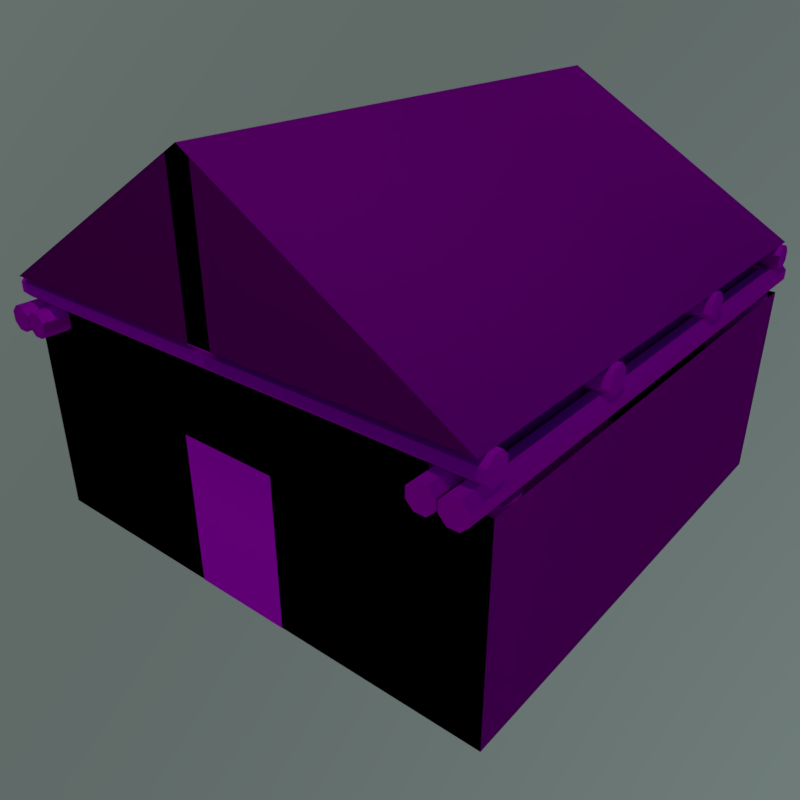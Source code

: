 # Source: house.blend  (saved by Blender 2.77.0; exported with 4.5.12 LTS)
import bpy
from mathutils import Matrix  # noqa: F401  (used for matrix-valued properties, if any)

bpy.ops.wm.read_factory_settings(use_empty=True)
scene = bpy.context.scene
scene.name = 'Scene'

# ---- collections
col_collection_1 = bpy.data.collections.new('Collection 1'); scene.collection.children.link(col_collection_1)

# ---- images (referenced by path relative to the original .blend; pixels are not part of the script)
import os
ASSET_DIR = os.environ.get("B2B_ASSET_DIR", "")  # directory of the original .blend (textures are referenced by path, not embedded)
HERE = os.path.dirname(os.path.abspath(__file__))  # packed textures are extracted next to this script under _unpacked/

def load_image(name, relpath, width, height, colorspace="sRGB"):
    """Load a texture the original file referenced (path relative to the .blend, or extracted next to this script)."""
    p = next((c for c in (os.path.join(HERE, relpath), os.path.join(ASSET_DIR, relpath)) if relpath and os.path.exists(c)), "")
    if p:
        img = bpy.data.images.load(p, check_existing=True)
        img.name = name
    else:  # same state as the original file: an image datablock whose file is absent (Cycles renders it pink)
        img = bpy.data.images.new(name, width, height)
        img.source = "FILE"
        img.filepath = "//" + (relpath or name)
    img.colorspace_settings.name = colorspace
    return img
img_texturescom_doorsmedieval0603_2_s_jpg = load_image('TexturesCom_DoorsMedieval0603_2_S.jpg', 'TexturesCom_DoorsMedieval0603_2_S.jpg', 1024, 1024, 'sRGB')
img_medieval016_jpg_001 = load_image('medieval016.jpg.001', 'medieval016.jpg', 1024, 1024, 'sRGB')
img_medieval016_jpgnr_png = load_image('medieval016.jpgNR.png', 'medieval016.jpgNR.png', 1024, 1024, 'Non-Color')
img_texturescom_rooftileswood0028_1_s_jpghgt_png_001 = load_image('texturescom_rooftileswood0028_1_s.jpgHGT.png.001', 'texturescom_rooftileswood0028_1_s.jpgHGT.png', 1024, 1024, 'sRGB')
img_wand_jpg = load_image('wand.jpg', '', 1024, 1024, 'sRGB')
img_texturescom_rooftileswood0028_1_s_jpg = load_image('TexturesCom_RooftilesWood0028_1_S.jpg', 'TexturesCom_RooftilesWood0028_1_S.jpg', 1024, 1024, 'sRGB')
img_texturescom_rooftileswood0028_1_s_jpgnr_png = load_image('texturescom_rooftileswood0028_1_s.jpgNR.png', 'texturescom_rooftileswood0028_1_s.jpgNR.png', 1024, 1024, 'Non-Color')
img_texturescom_rooftileswood0028_1_s_jpghgt_png = load_image('texturescom_rooftileswood0028_1_s.jpgHGT.png', 'texturescom_rooftileswood0028_1_s.jpgHGT.png', 1024, 1024, 'sRGB')
img_dach_jpg = load_image('dach.jpg', '', 1024, 1024, 'sRGB')
img_texturescom_woodplanksfloors0025_2_s_jpg = load_image('TexturesCom_WoodPlanksFloors0025_2_S.jpg', 'TexturesCom_WoodPlanksFloors0025_2_S.jpg', 1024, 1024, 'sRGB')
img_texturescom_woodplanksfloors0025_2_s_jpgnr_png = load_image('texturescom_woodplanksfloors0025_2_s.jpgNR.png', 'texturescom_woodplanksfloors0025_2_s.jpgNR.png', 1024, 1024, 'Non-Color')
img_texturescom_woodplanksfloors0025_2_s_jpghgt_png = load_image('texturescom_woodplanksfloors0025_2_s.jpgHGT.png', 'texturescom_woodplanksfloors0025_2_s.jpgHGT.png', 1024, 1024, 'sRGB')
img_dachstuhl = load_image('dachstuhl', '', 1024, 1024, 'sRGB')
img_ground_building_jpg = load_image('ground_building.jpg', 'ground_building.jpg', 1024, 1024, 'sRGB')

# ---- materials (node trees are filled in below, after node groups)
mat_material_004 = bpy.data.materials.new('Material.004')
mat_material_004.alpha_threshold = 0.0
mat_material_004.roughness = 0.5
mat_material_002 = bpy.data.materials.new('Material.002')
mat_material_002.alpha_threshold = 0.0
mat_material_002.roughness = 0.5
mat_material_001 = bpy.data.materials.new('Material.001')
mat_material_001.alpha_threshold = 0.0
mat_material_001.roughness = 0.5
mat_material = bpy.data.materials.new('Material')
mat_material.alpha_threshold = 0.0
mat_material.roughness = 0.5
mat_material_003 = bpy.data.materials.new('Material.003')
mat_material_003.alpha_threshold = 0.0
mat_material_003.roughness = 0.5
mat_material_005 = bpy.data.materials.new('Material.005')
mat_material_005.alpha_threshold = 0.0
mat_material_005.roughness = 0.5

# ---- material node trees
mat_material_004.use_nodes = True; mat_material_004.node_tree.nodes.clear()
_N = mat_material_004.node_tree.nodes; _L = mat_material_004.node_tree.links
n0 = _N.new('ShaderNodeOutputMaterial'); n0.name = 'Material Output'; n0.location = (300, 300)
n1 = _N.new('ShaderNodeBsdfDiffuse'); n1.name = 'Diffuse BSDF'; n1.location = (10, 300)
n2 = _N.new('ShaderNodeTexImage'); n2.name = 'Image Texture'; n2.location = (-180, 300)
n2.width = 140
n2.image = img_texturescom_doorsmedieval0603_2_s_jpg
_L.new(n1.outputs[0], n0.inputs[0])
_L.new(n2.outputs[0], n1.inputs[0])
n0.is_active_output = True
mat_material_002.use_nodes = True; mat_material_002.node_tree.nodes.clear()
_N = mat_material_002.node_tree.nodes; _L = mat_material_002.node_tree.links
n0 = _N.new('ShaderNodeBsdfDiffuse'); n0.name = 'Diffuse BSDF'; n0.location = (117, 484)
n0.inputs[1].default_value = 0.675
n1 = _N.new('ShaderNodeTexImage'); n1.name = 'Image Texture'; n1.location = (-191, 500)
n1.width = 140
n1.image = img_medieval016_jpg_001
n2 = _N.new('ShaderNodeNormalMap'); n2.name = 'Normal Map'; n2.location = (-96, 235)
n2.uv_map = 'UVMap'
n3 = _N.new('ShaderNodeTexImage'); n3.name = 'Image Texture.002'; n3.location = (-320, 175)
n3.width = 140
n3.image = img_medieval016_jpgnr_png
n4 = _N.new('ShaderNodeOutputMaterial'); n4.name = 'Material Output'; n4.location = (451, 339)
n5 = _N.new('ShaderNodeTexImage'); n5.name = 'Image Texture.003'; n5.location = (172, 201)
n5.width = 140
n5.image = img_texturescom_rooftileswood0028_1_s_jpghgt_png_001
n6 = _N.new('ShaderNodeTexCoord'); n6.name = 'Texture Coordinate'; n6.location = (-811, 283)
n7 = _N.new('ShaderNodeMapping'); n7.name = 'Mapping'; n7.location = (-607, 306)
n7.hide = True
n7.inputs[3].default_value = (4.0, 4.0, 4.0)
n8 = _N.new('ShaderNodeTexImage'); n8.name = 'Image Texture.001'; n8.location = (-1024, 168)
n8.width = 140
n8.image = img_wand_jpg
n9 = _N.new('ShaderNodeDisplacement'); n9.name = 'Displacement'; n9.location = (0, 0)
n9.inputs[1].default_value = 0.0
n9.inputs[2].default_value = 0.1
_L.new(n0.outputs[0], n4.inputs[0])
_L.new(n1.outputs[0], n0.inputs[0])
_L.new(n3.outputs[0], n2.inputs[1])
_L.new(n2.outputs[0], n0.inputs[2])
_L.new(n6.outputs[2], n7.inputs[0])
_L.new(n7.outputs[0], n1.inputs[0])
_L.new(n7.outputs[0], n5.inputs[0])
_L.new(n7.outputs[0], n3.inputs[0])
_L.new(n5.outputs[0], n9.inputs[0])
_L.new(n9.outputs[0], n4.inputs[2])
n4.is_active_output = True
mat_material_001.use_nodes = True; mat_material_001.node_tree.nodes.clear()
_N = mat_material_001.node_tree.nodes; _L = mat_material_001.node_tree.links
n0 = _N.new('ShaderNodeBsdfDiffuse'); n0.name = 'Diffuse BSDF'; n0.location = (102, 459)
n0.inputs[1].default_value = 0.75
n1 = _N.new('ShaderNodeTexImage'); n1.name = 'Image Texture'; n1.location = (-195, 547)
n1.width = 140
n1.image = img_texturescom_rooftileswood0028_1_s_jpg
n2 = _N.new('ShaderNodeTexCoord'); n2.name = 'Texture Coordinate'; n2.location = (-625, 602)
n3 = _N.new('ShaderNodeMixShader'); n3.name = 'Mix Shader'; n3.location = (332, 392)
n4 = _N.new('ShaderNodeOutputMaterial'); n4.name = 'Material Output'; n4.location = (552, 361)
n5 = _N.new('ShaderNodeNormalMap'); n5.name = 'Normal Map'; n5.location = (-137, 206)
n5.uv_map = 'UVMap'
n6 = _N.new('ShaderNodeTexImage'); n6.name = 'Image Texture.002'; n6.location = (-321, 81)
n6.width = 140
n6.image = img_texturescom_rooftileswood0028_1_s_jpgnr_png
n7 = _N.new('ShaderNodeTexImage'); n7.name = 'Image Texture.003'; n7.location = (107, 93)
n7.width = 140
n7.image = img_texturescom_rooftileswood0028_1_s_jpghgt_png
n8 = _N.new('ShaderNodeTexImage'); n8.name = 'Image Texture.001'; n8.location = (-846, 272)
n8.width = 140
n8.image = img_dach_jpg
n9 = _N.new('ShaderNodeDisplacement'); n9.name = 'Displacement'; n9.location = (0, 0)
n9.inputs[1].default_value = 0.0
n9.inputs[2].default_value = 0.1
_L.new(n0.outputs[0], n3.inputs[1])
_L.new(n1.outputs[0], n0.inputs[0])
_L.new(n2.outputs[2], n1.inputs[0])
_L.new(n3.outputs[0], n4.inputs[0])
_L.new(n6.outputs[0], n5.inputs[1])
_L.new(n5.outputs[0], n0.inputs[2])
_L.new(n7.outputs[0], n9.inputs[0])
_L.new(n9.outputs[0], n4.inputs[2])
n4.is_active_output = True
mat_material.use_nodes = True; mat_material.node_tree.nodes.clear()
_N = mat_material.node_tree.nodes; _L = mat_material.node_tree.links
n0 = _N.new('ShaderNodeOutputMaterial'); n0.name = 'Material Output'; n0.location = (300, 300)
n1 = _N.new('ShaderNodeBsdfDiffuse'); n1.name = 'Diffuse BSDF'; n1.location = (10, 300)
n2 = _N.new('ShaderNodeTexImage'); n2.name = 'Image Texture'; n2.location = (-180, 300)
n2.width = 140
n2.image = img_texturescom_woodplanksfloors0025_2_s_jpg
_L.new(n1.outputs[0], n0.inputs[0])
_L.new(n2.outputs[0], n1.inputs[0])
n0.is_active_output = True
mat_material_003.use_nodes = True; mat_material_003.node_tree.nodes.clear()
_N = mat_material_003.node_tree.nodes; _L = mat_material_003.node_tree.links
n0 = _N.new('ShaderNodeOutputMaterial'); n0.name = 'Material Output'; n0.location = (300, 300)
n1 = _N.new('ShaderNodeBsdfDiffuse'); n1.name = 'Diffuse BSDF'; n1.location = (52, 368)
n1.inputs[1].default_value = 0.525
n2 = _N.new('ShaderNodeTexImage'); n2.name = 'Image Texture'; n2.location = (-260, 429)
n2.width = 140
n2.image = img_texturescom_woodplanksfloors0025_2_s_jpg
n3 = _N.new('ShaderNodeTexImage'); n3.name = 'Image Texture.001'; n3.location = (-382, 132)
n3.width = 140
n3.image = img_texturescom_woodplanksfloors0025_2_s_jpgnr_png
n4 = _N.new('ShaderNodeTexCoord'); n4.name = 'Texture Coordinate'; n4.location = (-719, 385)
n5 = _N.new('ShaderNodeNormalMap'); n5.name = 'Normal Map'; n5.location = (-127, 205)
n6 = _N.new('ShaderNodeTexImage'); n6.name = 'Image Texture.002'; n6.location = (99, 132)
n6.width = 140
n6.image = img_texturescom_woodplanksfloors0025_2_s_jpghgt_png
n7 = _N.new('ShaderNodeTexImage'); n7.name = 'Image Texture.003'; n7.location = (-989, 49)
n7.width = 140
n7.image = img_dachstuhl
n8 = _N.new('ShaderNodeDisplacement'); n8.name = 'Displacement'; n8.location = (0, 0)
n8.inputs[1].default_value = 0.0
n8.inputs[2].default_value = 0.1
_L.new(n1.outputs[0], n0.inputs[0])
_L.new(n2.outputs[0], n1.inputs[0])
_L.new(n4.outputs[2], n2.inputs[0])
_L.new(n3.outputs[0], n5.inputs[1])
_L.new(n5.outputs[0], n1.inputs[2])
_L.new(n4.outputs[2], n3.inputs[0])
_L.new(n6.outputs[0], n8.inputs[0])
_L.new(n8.outputs[0], n0.inputs[2])
n0.is_active_output = True
mat_material_005.use_nodes = True; mat_material_005.node_tree.nodes.clear()
_N = mat_material_005.node_tree.nodes; _L = mat_material_005.node_tree.links
n0 = _N.new('ShaderNodeOutputMaterial'); n0.name = 'Material Output'; n0.location = (300, 300)
n1 = _N.new('ShaderNodeBsdfDiffuse'); n1.name = 'Diffuse BSDF'; n1.location = (10, 300)
n2 = _N.new('ShaderNodeTexImage'); n2.name = 'Image Texture'; n2.location = (-180, 300)
n2.width = 140
n2.image = img_ground_building_jpg
_L.new(n1.outputs[0], n0.inputs[0])
_L.new(n2.outputs[0], n1.inputs[0])
n0.is_active_output = True

# ---- world
world_world = bpy.data.worlds.new('World'); scene.world = world_world
world_world.use_nodes = True; world_world.node_tree.nodes.clear()
_N = world_world.node_tree.nodes; _L = world_world.node_tree.links
n0 = _N.new('ShaderNodeOutputWorld'); n0.name = 'World Output'; n0.location = (300, 300)
n1 = _N.new('ShaderNodeBackground'); n1.name = 'Background'; n1.location = (10, 300)
n2 = _N.new('ShaderNodeTexSky'); n2.name = 'Sky Texture'; n2.location = (-190, 300)
n2.sky_type = 'HOSEK_WILKIE'
n2.sun_direction = (-0.651, -0.4497, 0.6115)
n2.sun_elevation = 1.571
_L.new(n1.outputs[0], n0.inputs[0])
_L.new(n2.outputs[0], n1.inputs[0])
n0.is_active_output = True
world_world.color = (0.05088, 0.05088, 0.05088)
world_world.use_sun_shadow = False
world_world.sun_shadow_jitter_overblur = 0.0
world_world.cycles.sampling_method = 'MANUAL'

# ---- cameras
cam_camera = bpy.data.cameras.new('Camera')
cam_camera.clip_end = 100.0
cam_camera.lens = 35.0
cam_camera.sensor_width = 32.0
cam_camera.sensor_height = 18.0
cam_camera.display_size = 2.0
cam_camera.dof.focus_distance = 0.0

# ---- lights
light_lamp_003 = bpy.data.lights.new('Lamp.003', 'POINT')
light_lamp_003.transmission_factor = 0.0
light_lamp_003.cutoff_distance = 30.0
light_lamp_003.energy = 100.0
light_lamp_003.shadow_buffer_clip_start = 1.001
light_lamp_003.shadow_soft_size = 0.1
light_lamp_003.shadow_maximum_resolution = 0.006
light_lamp_003.use_absolute_resolution = True
light_lamp_002 = bpy.data.lights.new('Lamp.002', 'POINT')
light_lamp_002.transmission_factor = 0.0
light_lamp_002.cutoff_distance = 30.0
light_lamp_002.energy = 100.0
light_lamp_002.shadow_buffer_clip_start = 1.001
light_lamp_002.shadow_soft_size = 0.1
light_lamp_002.shadow_maximum_resolution = 0.006
light_lamp_002.use_absolute_resolution = True
light_lamp_001 = bpy.data.lights.new('Lamp.001', 'POINT')
light_lamp_001.transmission_factor = 0.0
light_lamp_001.cutoff_distance = 30.0
light_lamp_001.energy = 100.0
light_lamp_001.shadow_buffer_clip_start = 1.001
light_lamp_001.shadow_soft_size = 0.1
light_lamp_001.shadow_maximum_resolution = 0.006
light_lamp_001.use_absolute_resolution = True
light_lamp = bpy.data.lights.new('Lamp', 'POINT')
light_lamp.transmission_factor = 0.0
light_lamp.cutoff_distance = 30.0
light_lamp.energy = 100.0
light_lamp.shadow_buffer_clip_start = 1.001
light_lamp.shadow_soft_size = 0.1
light_lamp.shadow_maximum_resolution = 0.006
light_lamp.use_absolute_resolution = True

# ---- meshes
me_plane_003 = bpy.data.meshes.new('Plane.003')
me_plane_003.from_pydata([(-1.0, -1.0, 0.0), (1.0, -1.0, 0.0), (-1.0, 2.0, 7.55e-08), (1.0, 2.0, 7.55e-08)], [], [(0, 1, 3, 2)])
_uv = me_plane_003.uv_layers.new(name='UVMap')
_uv.uv.foreach_set('vector', [0.03948, 0.9631, 0.03295, 0.04928, 0.9244, 0.04928, 0.9284, 0.9631])
me_plane_003.materials.append(mat_material_004)
me_plane_003.use_remesh_preserve_volume = False
me_plane_003.use_remesh_preserve_attributes = False
me_plane_003.use_mirror_vertex_groups = False
me_plane_003.update()
me_plane_002 = bpy.data.meshes.new('Plane.002')
me_plane_002.from_pydata([(-4.0, -5.0, -5.0), (-3.576e-07, -5.0, -5.0), (-4.0, 5.0, -5.0), (-3.576e-07, 5.0, -5.0), (-4.0, 5.0, 1.51e-07), (1.986e-08, 5.0, 0.0), (-4.0, -5.0, 1.51e-07), (1.986e-08, -5.0, 0.0), (-2.821e-07, -5.0, -4.0), (-4.0, -5.0, -4.0), (-4.0, 5.0, -4.0), (-2.821e-07, 5.0, -4.0), (-5.0, 5.0, 2.265e-07), (-5.0, -5.0, 2.265e-07), (-5.0, -5.0, -4.0), (-5.0, 5.0, -4.0), (-4.0, 5.0, -5.0), (-4.0, -5.0, -5.0), (-3.576e-07, -5.0, -5.0), (-3.576e-07, 5.0, -5.0), (1.986e-08, 5.0, 0.0), (-4.0, 5.0, 0.0), (-4.0, 5.0, -4.0), (-2.821e-07, 5.0, -4.0), (-4.0, -5.0, 0.0), (1.986e-08, -5.0, 0.0), (-2.821e-07, -5.0, -4.0), (-4.0, -5.0, -4.0), (-5.0, -5.0, -4.0), (-5.0, -5.0, 0.0), (-5.0, 5.0, 0.0), (-5.0, 5.0, -4.0)], [], [(0, 2, 3, 1), (10, 4, 5, 11), (8, 7, 6, 9), (1, 8, 9, 0), (2, 10, 11, 3), (10, 15, 12, 4), (6, 13, 14, 9), (17, 16, 19, 18), (22, 21, 20, 23), (26, 25, 24, 27), (18, 26, 27, 17), (16, 22, 23, 19), (22, 31, 30, 21), (24, 29, 28, 27), (2, 0, 17, 16), (8, 1, 18, 26), (14, 13, 29, 28), (1, 3, 19, 18), (12, 15, 31, 30), (7, 8, 26, 25), (15, 10, 22, 31), (0, 9, 27, 17), (10, 2, 16, 22), (11, 5, 20, 23), (9, 14, 28, 27), (3, 11, 23, 19)])
_uv = me_plane_002.uv_layers.new(name='UVMap')
_uv.uv.foreach_set('vector', [0.2621, 0.6925, 0.7379, 0.6925, 0.7379, 0.5021, 0.2621, 0.5021, 0.7855, 0.6925, 0.9758, 0.6925, 0.9758, 0.5021, 0.7855, 0.5021, 0.2145, 0.5021, 0.02416, 0.5021, 0.02416, 0.6925, 0.2145, 0.6925, 0.2621, 0.5021, 0.2145, 0.5021, 0.2145, 0.6925, 0.2621, 0.6925, 0.7379, 0.6925, 0.7855, 0.6925, 0.7855, 0.5021, 0.7379, 0.5021, 0.7855, 0.6925, 0.7855, 0.7401, 0.9758, 0.7401, 0.9758, 0.6925, 0.02416, 0.6925, 0.02416, 0.7401, 0.2145, 0.7401, 0.2145, 0.6925, 0.2621, 0.6925, 0.7379, 0.6925, 0.7379, 0.5021, 0.2621, 0.5021, 0.7855, 0.6925, 0.9758, 0.6925, 0.9758, 0.5021, 0.7855, 0.5021, 0.2145, 0.5021, 0.02416, 0.5021, 0.02416, 0.6925, 0.2145, 0.6925, 0.2621, 0.5021, 0.2145, 0.5021, 0.2145, 0.6925, 0.2621, 0.6925, 0.7379, 0.6925, 0.7855, 0.6925, 0.7855, 0.5021, 0.7379, 0.5021, 0.7855, 0.6925, 0.7855, 0.7401, 0.9758, 0.7401, 0.9758, 0.6925, 0.02416, 0.6925, 0.02416, 0.7401, 0.2145, 0.7401, 0.2145, 0.6925, 0.7379, 0.6925, 0.2621, 0.6925, 0.2621, 0.6925, 0.7379, 0.6925, 0.2145, 0.5021, 0.2621, 0.5021, 0.2621, 0.5021, 0.2145, 0.5021, 0.2145, 0.7401, 0.02416, 0.7401, 0.02416, 0.7401, 0.2145, 0.7401, 0.2621, 0.5021, 0.7379, 0.5021, 0.7379, 0.5021, 0.2621, 0.5021, 0.9758, 0.7401, 0.7855, 0.7401, 0.7855, 0.7401, 0.9758, 0.7401, 0.02416, 0.5021, 0.2145, 0.5021, 0.2145, 0.5021, 0.02416, 0.5021, 0.7855, 0.7401, 0.7855, 0.6925, 0.7855, 0.6925, 0.7855, 0.7401, 0.2621, 0.6925, 0.2145, 0.6925, 0.2145, 0.6925, 0.2621, 0.6925, 0.7855, 0.6925, 0.7379, 0.6925, 0.7379, 0.6925, 0.7855, 0.6925, 0.7855, 0.5021, 0.9758, 0.5021, 0.9758, 0.5021, 0.7855, 0.5021, 0.2145, 0.6925, 0.2145, 0.7401, 0.2145, 0.7401, 0.2145, 0.6925, 0.7379, 0.5021, 0.7855, 0.5021, 0.7855, 0.5021, 0.7379, 0.5021])
me_plane_002.materials.append(mat_material_002)
me_plane_002.use_remesh_preserve_volume = False
me_plane_002.use_remesh_preserve_attributes = False
me_plane_002.use_mirror_vertex_groups = False
me_plane_002.update()
me_plane_001 = bpy.data.meshes.new('Plane.001')
me_plane_001.from_pydata([(-4.91, -1.0, -3.04), (-4.91, 1.0, -3.04), (0.0, -1.0, -0.124), (0.0, 1.0, -0.124), (-0.009611, -1.0, -3.044), (-0.009611, 1.0, -3.044)], [], [(0, 2, 3, 1), (2, 0, 4), (1, 3, 5)])
_uv = me_plane_001.uv_layers.new(name='UVMap')
_uv.uv.foreach_set('vector', [0.7612, 0.06652, 0.7613, 0.9335, 0.2145, 0.9335, 0.2144, 0.06654, 0.7613, 0.9335, 0.7612, 0.06652, 0.9878, 0.6933, 0.2144, 0.06654, 0.2145, 0.9335, -0.01204, 0.6934])
me_plane_001.materials.append(mat_material_001)
me_plane_001.use_remesh_preserve_volume = False
me_plane_001.use_remesh_preserve_attributes = False
me_plane_001.use_mirror_vertex_groups = False
me_plane_001.update()
me_cube_001 = bpy.data.meshes.new('Cube.001')
me_cube_001.from_pydata([(-0.25, -5.294, 3.92), (-0.25, -5.294, 4.42), (-0.25, 5.294, 3.92), (-0.25, 5.294, 4.42), (0.25, -5.294, 3.92), (0.25, -5.294, 4.42), (0.25, 5.294, 3.92), (0.25, 5.294, 4.42), (-0.25, -4.813, 4.42), (-0.25, -4.332, 4.42), (-0.25, -3.851, 4.42), (-0.25, -3.369, 4.42), (-0.25, -2.888, 4.42), (-0.25, -2.407, 4.42), (-0.25, -1.925, 4.42), (-0.25, -1.444, 4.42), (-0.25, -0.9626, 4.42), (-0.25, -0.4813, 4.42), (-0.25, 2.98e-08, 4.42), (-0.25, 0.4813, 4.42), (-0.25, 0.9626, 4.42), (-0.25, 1.444, 4.42), (-0.25, 1.925, 4.42), (-0.25, 2.407, 4.42), (-0.25, 2.888, 4.42), (-0.25, 3.369, 4.42), (-0.25, 3.851, 4.42), (-0.25, 4.332, 4.42), (-0.25, 4.813, 4.42), (-0.25, 4.813, 3.92), (-0.25, 4.332, 3.92), (-0.25, 3.851, 3.92), (-0.25, 3.369, 3.92), (-0.25, 2.888, 3.92), (-0.25, 2.407, 3.92), (-0.25, 1.925, 3.92), (-0.25, 1.444, 3.92), (-0.25, 0.9626, 3.92), (-0.25, 0.4813, 3.92), (-0.25, -2.98e-08, 3.92), (-0.25, -0.4813, 3.92), (-0.25, -0.9626, 3.92), (-0.25, -1.444, 3.92), (-0.25, -1.925, 3.92), (-0.25, -2.407, 3.92), (-0.25, -2.888, 3.92), (-0.25, -3.369, 3.92), (-0.25, -3.851, 3.92), (-0.25, -4.332, 3.92), (-0.25, -4.813, 3.92), (0.25, 4.813, 4.42), (0.25, 4.332, 4.42), (0.25, 3.851, 4.42), (0.25, 3.369, 4.42), (0.25, 2.888, 4.42), (0.25, 2.407, 4.42), (0.25, 1.925, 4.42), (0.25, 1.444, 4.42), (0.25, 0.9626, 4.42), (0.25, 0.4813, 4.42), (0.25, -2.98e-08, 4.42), (0.25, -0.4813, 4.42), (0.25, -0.9626, 4.42), (0.25, -1.444, 4.42), (0.25, -1.925, 4.42), (0.25, -2.407, 4.42), (0.25, -2.888, 4.42), (0.25, -3.369, 4.42), (0.25, -3.851, 4.42), (0.25, -4.332, 4.42), (0.25, -4.813, 4.42), (0.25, -4.813, 3.92), (0.25, -4.332, 3.92), (0.25, -3.851, 3.92), (0.25, -3.369, 3.92), (0.25, -2.888, 3.92), (0.25, -2.407, 3.92), (0.25, -1.925, 3.92), (0.25, -1.444, 3.92), (0.25, -0.9626, 3.92), (0.25, -0.4813, 3.92), (0.25, 2.98e-08, 3.92), (0.25, 0.4813, 3.92), (0.25, 0.9626, 3.92), (0.25, 1.444, 3.92), (0.25, 1.925, 3.92), (0.25, 2.407, 3.92), (0.25, 2.888, 3.92), (0.25, 3.369, 3.92), (0.25, 3.851, 3.92), (0.25, 4.332, 3.92), (0.25, 4.813, 3.92), (-0.25, 4.813, 6.695), (-0.25, 5.294, 6.695), (0.25, 5.294, 6.695), (0.25, -4.813, 6.695), (0.25, -5.294, 6.695), (-0.25, -5.294, 6.695), (-0.25, -4.813, 6.695), (-0.25, -1.925, 6.695), (-0.25, -1.444, 6.695), (-0.25, 1.444, 6.695), (-0.25, 1.925, 6.695), (0.25, 4.813, 6.695), (0.25, 1.925, 6.695), (0.25, 1.444, 6.695), (0.25, -1.444, 6.695), (0.25, -1.925, 6.695), (0.0, 4.813, 6.851), (0.0, 5.294, 6.851), (0.0, 1.444, 6.851), (0.0, 1.925, 6.851), (0.0, -1.444, 6.851), (0.0, -1.925, 6.851), (0.0, -4.813, 6.851), (0.0, -5.294, 6.851)], [], [(3, 7, 6, 2), (5, 1, 0, 4), (29, 2, 6, 91), (1, 5, 96, 115, 97), (50, 7, 94, 103), (56, 55, 54, 53, 52, 51, 50, 28, 27, 26, 25, 24, 23, 22), (57, 56, 104, 105), (70, 69, 68, 67, 66, 65, 64, 14, 13, 12, 11, 10, 9, 8), (64, 63, 106, 107), (0, 49, 71, 4), (49, 48, 72, 71), (48, 47, 73, 72), (47, 46, 74, 73), (46, 45, 75, 74), (45, 44, 76, 75), (44, 43, 77, 76), (43, 42, 78, 77), (42, 41, 79, 78), (41, 40, 80, 79), (40, 39, 81, 80), (39, 38, 82, 81), (38, 37, 83, 82), (37, 36, 84, 83), (36, 35, 85, 84), (35, 34, 86, 85), (34, 33, 87, 86), (33, 32, 88, 87), (32, 31, 89, 88), (31, 30, 90, 89), (30, 29, 91, 90), (28, 3, 2, 29, 30, 31, 32, 33, 34, 35, 36, 37, 38, 39, 40, 41, 42, 43, 44, 45, 46, 47, 48, 49, 0, 1, 8, 9, 10, 11, 12, 13, 14, 15, 16, 17, 18, 19, 20, 21, 22, 23, 24, 25, 26, 27), (63, 62, 61, 60, 59, 58, 57, 21, 20, 19, 18, 17, 16, 15), (103, 94, 109, 108), (96, 95, 114, 115), (107, 106, 112, 113), (105, 104, 111, 110), (22, 21, 101, 102), (7, 3, 93, 109, 94), (15, 14, 99, 100), (8, 1, 97, 98), (28, 50, 103, 108, 92), (21, 57, 105, 110, 101), (14, 64, 107, 113, 99), (56, 22, 102, 111, 104), (63, 15, 100, 112, 106), (5, 70, 95, 96), (70, 8, 98, 114, 95), (3, 28, 92, 93), (108, 109, 93, 92), (110, 111, 102, 101), (113, 112, 100, 99), (115, 114, 98, 97), (70, 5, 4, 71, 72, 73, 74, 75, 76, 77, 78, 79, 80, 81, 82, 83, 84, 85, 86, 87, 88, 89, 90, 91, 6, 7, 50, 51, 52, 53, 54, 55, 56, 57, 58, 59, 60, 61, 62, 63, 64, 65, 66, 67, 68, 69)])
_uv = me_cube_001.uv_layers.new(name='UVMap')
_uv.uv.foreach_set('vector', [0.375, 0.2099, 0.625, 0.2099, 0.625, -0.04014, 0.375, -0.04014, 0.625, 0.2099, 0.375, 0.2099, 0.375, -0.04014, 0.625, -0.04014, 0.375, 0.9066, 0.375, 1.147, 0.625, 1.147, 0.625, 0.9066, 0.375, 0.2099, 0.625, 0.2099, 0.625, 1.348, 0.5, 1.425, 0.375, 1.348, 0.9066, 0.2099, 1.147, 0.2099, 1.147, 1.348, 0.9066, 1.348, 0.625, 0.4626, 0.625, 0.7033, 0.625, 0.944, 0.625, 1.185, 0.625, 1.425, 0.625, 1.666, 0.625, 1.907, 0.375, 1.907, 0.375, 1.666, 0.375, 1.425, 0.375, 1.185, 0.375, 0.944, 0.375, 0.7033, 0.375, 0.4626, 0.222, 0.2099, 0.4626, 0.2099, 0.4626, 1.348, 0.222, 1.348, 0.625, 0.09341, 0.625, 0.3341, 0.625, 0.5747, 0.625, 0.8154, 0.625, 1.056, 0.625, 1.297, 0.625, 1.537, 0.375, 1.537, 0.375, 1.297, 0.375, 1.056, 0.375, 0.8154, 0.375, 0.5747, 0.375, 0.3341, 0.375, 0.09341, 0.5374, 0.2099, 0.778, 0.2099, 0.778, 1.348, 0.5374, 1.348, 0.375, 0.8528, 0.375, 1.093, 0.625, 1.093, 0.625, 0.8528, 0.375, 0.09341, 0.375, 0.3341, 0.625, 0.3341, 0.625, 0.09341, 0.375, 0.3341, 0.375, 0.5747, 0.625, 0.5747, 0.625, 0.3341, 0.375, 0.5747, 0.375, 0.8154, 0.625, 0.8154, 0.625, 0.5747, 0.375, 0.8154, 0.375, 1.056, 0.625, 1.056, 0.625, 0.8154, 0.375, 0.05605, 0.375, 0.2967, 0.625, 0.2967, 0.625, 0.05605, 0.375, 0.2967, 0.375, 0.5374, 0.625, 0.5374, 0.625, 0.2967, 0.375, 0.5374, 0.375, 0.778, 0.625, 0.778, 0.625, 0.5374, 0.375, 0.778, 0.375, 1.019, 0.625, 1.019, 0.625, 0.778, 0.375, 0.01868, 0.375, 0.2593, 0.625, 0.2593, 0.625, 0.01868, 0.375, 0.2593, 0.375, 0.5, 0.625, 0.5, 0.625, 0.2593, 0.375, 0.5, 0.375, 0.7407, 0.625, 0.7407, 0.625, 0.5, 0.375, 0.7407, 0.375, 0.9813, 0.625, 0.9813, 0.625, 0.7407, 0.375, 0.9813, 0.375, 1.222, 0.625, 1.222, 0.625, 0.9813, 0.375, 0.222, 0.375, 0.4626, 0.625, 0.4626, 0.625, 0.222, 0.375, 0.4626, 0.375, 0.7033, 0.625, 0.7033, 0.625, 0.4626, 0.375, 0.7033, 0.375, 0.944, 0.625, 0.944, 0.625, 0.7033, 0.375, 0.944, 0.375, 1.185, 0.625, 1.185, 0.625, 0.944, 0.375, 0.1846, 0.375, 0.4253, 0.625, 0.4253, 0.625, 0.1846, 0.375, 0.4253, 0.375, 0.6659, 0.625, 0.6659, 0.625, 0.4253, 0.375, 0.6659, 0.375, 0.9066, 0.625, 0.9066, 0.625, 0.6659, 0.9066, 0.2099, 1.147, 0.2099, 1.147, -0.04014, 0.9066, -0.04014, 0.6659, -0.04014, 0.4253, -0.04014, 0.1846, -0.04014, -0.05605, -0.04014, -0.2967, -0.04014, -0.5374, -0.04014, -0.778, -0.04014, -1.019, -0.04014, -1.259, -0.04014, -1.5, -0.04014, -1.741, -0.04014, -1.981, -0.04014, -2.222, -0.04014, -2.463, -0.04014, -2.703, -0.04014, -2.944, -0.04014, -3.185, -0.04014, -3.425, -0.04014, -3.666, -0.04014, -3.907, -0.04014, -4.147, -0.04014, -4.147, 0.2099, -3.907, 0.2099, -3.666, 0.2099, -3.425, 0.2099, -3.185, 0.2099, -2.944, 0.2099, -2.703, 0.2099, -2.463, 0.2099, -2.222, 0.2099, -1.981, 0.2099, -1.741, 0.2099, -1.5, 0.2099, -1.259, 0.2099, -1.019, 0.2099, -0.778, 0.2099, -0.5374, 0.2099, -0.2967, 0.2099, -0.05605, 0.2099, 0.1846, 0.2099, 0.4253, 0.2099, 0.6659, 0.2099, 0.625, 0.778, 0.625, 1.019, 0.625, 1.259, 0.625, 1.5, 0.625, 1.741, 0.625, 1.981, 0.625, 2.222, 0.375, 2.222, 0.375, 1.981, 0.375, 1.741, 0.375, 1.5, 0.375, 1.259, 0.375, 1.019, 0.375, 0.778, 0.625, 0.9066, 0.625, 1.147, 0.5, 1.147, 0.5, 0.9066, 0.625, 0.8528, 0.625, 1.093, 0.5, 1.093, 0.5, 0.8528, 0.625, 0.5374, 0.625, 0.778, 0.5, 0.778, 0.5, 0.5374, 0.625, 0.222, 0.625, 0.4626, 0.5, 0.4626, 0.5, 0.222, 0.4626, 0.2099, 0.222, 0.2099, 0.222, 1.348, 0.4626, 1.348, 0.625, 0.2099, 0.375, 0.2099, 0.375, 1.348, 0.5, 1.425, 0.625, 1.348, 0.778, 0.2099, 0.5374, 0.2099, 0.5374, 1.348, 0.778, 1.348, 0.09341, 0.2099, -0.1472, 0.2099, -0.1472, 1.348, 0.09341, 1.348, 0.375, 0.2099, 0.625, 0.2099, 0.625, 1.348, 0.5, 1.425, 0.375, 1.348, 0.375, 0.2099, 0.625, 0.2099, 0.625, 1.348, 0.5, 1.425, 0.375, 1.348, 0.375, 0.2099, 0.625, 0.2099, 0.625, 1.348, 0.5, 1.425, 0.375, 1.348, 0.625, 0.2099, 0.375, 0.2099, 0.375, 1.348, 0.5, 1.425, 0.625, 1.348, 0.625, 0.2099, 0.375, 0.2099, 0.375, 1.348, 0.5, 1.425, 0.625, 1.348, 0.8528, 0.2099, 1.093, 0.2099, 1.093, 1.348, 0.8528, 1.348, 0.625, 0.2099, 0.375, 0.2099, 0.375, 1.348, 0.5, 1.425, 0.625, 1.348, 0.1472, 0.2099, -0.09341, 0.2099, -0.09341, 1.348, 0.1472, 1.348, 0.5, 0.9066, 0.5, 1.147, 0.375, 1.147, 0.375, 0.9066, 0.5, 0.222, 0.5, 0.4626, 0.375, 0.4626, 0.375, 0.222, 0.5, 0.5374, 0.5, 0.778, 0.375, 0.778, 0.375, 0.5374, 0.5, 0.8528, 0.5, 1.093, 0.375, 1.093, 0.375, 0.8528, 0.09341, 0.2099, -0.1472, 0.2099, -0.1472, -0.04014, 0.09341, -0.04014, 0.3341, -0.04014, 0.5747, -0.04014, 0.8154, -0.04014, 1.056, -0.04014, 1.297, -0.04014, 1.537, -0.04014, 1.778, -0.04014, 2.019, -0.04014, 2.259, -0.04014, 2.5, -0.04014, 2.741, -0.04014, 2.981, -0.04014, 3.222, -0.04014, 3.463, -0.04014, 3.703, -0.04014, 3.944, -0.04014, 4.185, -0.04014, 4.425, -0.04014, 4.666, -0.04014, 4.907, -0.04014, 5.147, -0.04014, 5.147, 0.2099, 4.907, 0.2099, 4.666, 0.2099, 4.425, 0.2099, 4.185, 0.2099, 3.944, 0.2099, 3.703, 0.2099, 3.463, 0.2099, 3.222, 0.2099, 2.981, 0.2099, 2.741, 0.2099, 2.5, 0.2099, 2.259, 0.2099, 2.019, 0.2099, 1.778, 0.2099, 1.537, 0.2099, 1.297, 0.2099, 1.056, 0.2099, 0.8154, 0.2099, 0.5747, 0.2099, 0.3341, 0.2099])
me_cube_001.materials.append(mat_material)
me_cube_001.use_remesh_preserve_volume = False
me_cube_001.use_remesh_preserve_attributes = False
me_cube_001.use_mirror_vertex_groups = False
me_cube_001.update()
me_cylinder_001 = bpy.data.meshes.new('Cylinder.001')
me_cylinder_001.from_pydata([(-4.5, 5.0, 0.0), (-4.5, 5.0, 4.0), (-4.309, 4.962, 0.0), (-4.309, 4.962, 4.0), (-4.146, 4.854, 0.0), (-4.146, 4.854, 4.0), (-4.038, 4.691, 0.0), (-4.038, 4.691, 4.0), (-4.0, 4.5, 0.0), (-4.0, 4.5, 4.0), (-4.038, 4.309, 0.0), (-4.038, 4.309, 4.0), (-4.146, 4.146, 0.0), (-4.146, 4.146, 4.0), (-4.309, 4.038, 0.0), (-4.309, 4.038, 4.0), (-4.5, 4.0, 0.0), (-4.5, 4.0, 4.0), (-4.691, 4.038, 0.0), (-4.691, 4.038, 4.0), (-4.854, 4.146, 0.0), (-4.854, 4.146, 4.0), (-4.962, 4.309, 0.0), (-4.962, 4.309, 4.0), (-5.0, 4.5, 0.0), (-5.0, 4.5, 4.0), (-4.962, 4.691, 0.0), (-4.962, 4.691, 4.0), (-4.854, 4.854, 0.0), (-4.854, 4.854, 4.0), (-4.691, 4.962, 0.0), (-4.691, 4.962, 4.0), (-4.5, -4.0, 0.0), (-4.5, -4.0, 4.0), (-4.309, -4.038, 0.0), (-4.309, -4.038, 4.0), (-4.146, -4.146, 0.0), (-4.146, -4.146, 4.0), (-4.038, -4.309, 0.0), (-4.038, -4.309, 4.0), (-4.0, -4.5, 0.0), (-4.0, -4.5, 4.0), (-4.038, -4.691, 0.0), (-4.038, -4.691, 4.0), (-4.146, -4.854, 0.0), (-4.146, -4.854, 4.0), (-4.309, -4.962, 0.0), (-4.309, -4.962, 4.0), (-4.5, -5.0, 0.0), (-4.5, -5.0, 4.0), (-4.691, -4.962, 0.0), (-4.691, -4.962, 4.0), (-4.854, -4.854, 0.0), (-4.854, -4.854, 4.0), (-4.962, -4.691, 0.0), (-4.962, -4.691, 4.0), (-5.0, -4.5, 0.0), (-5.0, -4.5, 4.0), (-4.962, -4.309, 0.0), (-4.962, -4.309, 4.0), (-4.854, -4.146, 0.0), (-4.854, -4.146, 4.0), (-4.691, -4.038, 0.0), (-4.691, -4.038, 4.0), (-4.654, 5.5, 4.461), (-4.654, -5.5, 4.461), (-4.519, 5.5, 4.326), (-4.519, -5.5, 4.326), (-4.519, 5.5, 4.134), (-4.519, -5.5, 4.134), (-4.654, 5.5, 3.999), (-4.654, -5.5, 3.999), (-4.846, 5.5, 3.999), (-4.846, -5.5, 3.999), (-4.981, 5.5, 4.134), (-4.981, -5.5, 4.134), (-4.981, 5.5, 4.326), (-4.981, -5.5, 4.326), (-4.846, 5.5, 4.461), (-4.846, -5.5, 4.461), (-4.154, 5.5, 4.461), (-4.154, -5.5, 4.461), (-4.019, 5.5, 4.326), (-4.019, -5.5, 4.326), (-4.019, 5.5, 4.134), (-4.019, -5.5, 4.134), (-4.154, 5.5, 3.999), (-4.154, -5.5, 3.999), (-4.346, 5.5, 3.999), (-4.346, -5.5, 3.999), (-4.481, 5.5, 4.134), (-4.481, -5.5, 4.134), (-4.481, 5.5, 4.326), (-4.481, -5.5, 4.326), (-4.346, 5.5, 4.461), (-4.346, -5.5, 4.461), (-5.0, 5.231, 4.799), (0.0, 5.231, 4.799), (-5.0, 5.231, 4.608), (0.0, 5.231, 4.608), (-5.0, 5.096, 4.473), (0.0, 5.096, 4.473), (-5.0, 4.904, 4.473), (0.0, 4.904, 4.473), (-5.0, 4.769, 4.608), (0.0, 4.769, 4.608), (-5.0, 4.769, 4.799), (0.0, 4.769, 4.799), (-5.0, 4.904, 4.935), (0.0, 4.904, 4.935), (-5.0, 5.096, 4.935), (0.0, 5.096, 4.935), (-5.0, -4.77, 4.799), (0.0, -4.77, 4.799), (-5.0, -4.77, 4.608), (0.0, -4.77, 4.608), (-5.0, -4.905, 4.473), (0.0, -4.905, 4.473), (-5.0, -5.096, 4.473), (0.0, -5.096, 4.473), (-5.0, -5.232, 4.608), (0.0, -5.232, 4.608), (-5.0, -5.232, 4.799), (0.0, -5.232, 4.799), (-5.0, -5.096, 4.935), (0.0, -5.096, 4.935), (-5.0, -4.905, 4.935), (0.0, -4.905, 4.935), (-5.0, -1.716, 4.799), (0.0, -1.716, 4.799), (-5.0, -1.716, 4.608), (0.0, -1.716, 4.608), (-5.0, -1.852, 4.473), (0.0, -1.852, 4.473), (-5.0, -2.043, 4.473), (0.0, -2.043, 4.473), (-5.0, -2.178, 4.608), (0.0, -2.178, 4.608), (-5.0, -2.178, 4.799), (0.0, -2.178, 4.799), (-5.0, -2.043, 4.935), (0.0, -2.043, 4.935), (-5.0, -1.852, 4.935), (0.0, -1.852, 4.935), (-5.0, 1.909, 4.799), (0.0, 1.909, 4.799), (-5.0, 1.909, 4.608), (0.0, 1.909, 4.608), (-5.0, 1.774, 4.473), (0.0, 1.774, 4.473), (-5.0, 1.583, 4.473), (0.0, 1.583, 4.473), (-5.0, 1.447, 4.608), (0.0, 1.447, 4.608), (-5.0, 1.447, 4.799), (0.0, 1.447, 4.799), (-5.0, 1.583, 4.935), (0.0, 1.583, 4.935), (-5.0, 1.774, 4.935), (0.0, 1.774, 4.935), (-2.183, 5.0, 5.401), (-2.183, -5.0, 5.401), (-2.047, 5.0, 5.265), (-2.047, -5.0, 5.265), (-2.047, 5.0, 5.074), (-2.047, -5.0, 5.074), (-2.183, 5.0, 4.939), (-2.183, -5.0, 4.939), (-2.374, 5.0, 4.939), (-2.374, -5.0, 4.939), (-2.509, 5.0, 5.074), (-2.509, -5.0, 5.074), (-2.509, 5.0, 5.265), (-2.509, -5.0, 5.265), (-2.374, 5.0, 5.401), (-2.374, -5.0, 5.401)], [], [(0, 1, 3, 2), (2, 3, 5, 4), (4, 5, 7, 6), (6, 7, 9, 8), (8, 9, 11, 10), (10, 11, 13, 12), (12, 13, 15, 14), (14, 15, 17, 16), (16, 17, 19, 18), (18, 19, 21, 20), (20, 21, 23, 22), (22, 23, 25, 24), (24, 25, 27, 26), (26, 27, 29, 28), (28, 29, 31, 30), (30, 31, 1, 0), (32, 33, 35, 34), (34, 35, 37, 36), (36, 37, 39, 38), (38, 39, 41, 40), (40, 41, 43, 42), (42, 43, 45, 44), (44, 45, 47, 46), (46, 47, 49, 48), (48, 49, 51, 50), (50, 51, 53, 52), (52, 53, 55, 54), (54, 55, 57, 56), (56, 57, 59, 58), (58, 59, 61, 60), (60, 61, 63, 62), (62, 63, 33, 32), (64, 65, 67, 66), (66, 67, 69, 68), (68, 69, 71, 70), (70, 71, 73, 72), (72, 73, 75, 74), (74, 75, 77, 76), (76, 77, 79, 78), (78, 79, 65, 64), (80, 81, 83, 82), (82, 83, 85, 84), (84, 85, 87, 86), (86, 87, 89, 88), (88, 89, 91, 90), (90, 91, 93, 92), (92, 93, 95, 94), (94, 95, 81, 80), (96, 97, 99, 98), (98, 99, 101, 100), (100, 101, 103, 102), (102, 103, 105, 104), (104, 105, 107, 106), (106, 107, 109, 108), (108, 109, 111, 110), (110, 111, 97, 96), (112, 113, 115, 114), (114, 115, 117, 116), (116, 117, 119, 118), (118, 119, 121, 120), (120, 121, 123, 122), (122, 123, 125, 124), (124, 125, 127, 126), (126, 127, 113, 112), (128, 129, 131, 130), (130, 131, 133, 132), (132, 133, 135, 134), (134, 135, 137, 136), (136, 137, 139, 138), (138, 139, 141, 140), (140, 141, 143, 142), (142, 143, 129, 128), (144, 145, 147, 146), (146, 147, 149, 148), (148, 149, 151, 150), (150, 151, 153, 152), (152, 153, 155, 154), (154, 155, 157, 156), (156, 157, 159, 158), (158, 159, 145, 144), (160, 161, 163, 162), (162, 163, 165, 164), (164, 165, 167, 166), (166, 167, 169, 168), (168, 169, 171, 170), (170, 171, 173, 172), (172, 173, 175, 174), (174, 175, 161, 160), (162, 164, 166, 168, 170, 172, 174, 160), (82, 84, 86, 88, 90, 92, 94, 80), (66, 68, 70, 72, 74, 76, 78, 64), (98, 100, 102, 104, 106, 108, 110, 96), (146, 148, 150, 152, 154, 156, 158, 144), (130, 132, 134, 136, 138, 140, 142, 128), (114, 116, 118, 120, 122, 124, 126, 112), (33, 63, 61, 59, 57, 55, 53, 51, 49, 47, 45, 43, 41, 39, 37, 35), (1, 31, 29, 27, 25, 23, 21, 19, 17, 15, 13, 11, 9, 7, 5, 3), (161, 175, 173, 171, 169, 167, 165, 163), (81, 95, 93, 91, 89, 87, 85, 83), (65, 79, 77, 75, 73, 71, 69, 67)])
_uv = me_cylinder_001.uv_layers.new(name='UVMap')
_uv.uv.foreach_set('vector', [0.7273, 0.6071, 0.3636, 0.6071, 0.3636, 0.5882, 0.7273, 0.5882, 0.7273, 0.5882, 0.3636, 0.5882, 0.3636, 0.5729, 0.7273, 0.5729, 0.3636, 0.4302, 5.96e-08, 0.4302, 0.0, 0.4139, 0.3636, 0.4139, 0.3636, 0.4139, 0.0, 0.4139, 0.0, 0.3946, 0.3636, 0.3946, 0.3636, 0.3946, 0.0, 0.3946, 0.0, 0.3754, 0.3636, 0.3754, 0.3636, 0.3754, 0.0, 0.3754, 0.0, 0.359, 0.3636, 0.359, 0.0, 0.2166, 0.3636, 0.2166, 0.3636, 0.233, 5.96e-08, 0.233, 5.96e-08, 0.233, 0.3636, 0.233, 0.3636, 0.2522, 0.0, 0.2522, 0.0, 0.2522, 0.3636, 0.2522, 0.3636, 0.2715, 5.96e-08, 0.2715, 5.96e-08, 0.2715, 0.3636, 0.2715, 0.3636, 0.2878, 0.0, 0.2878, 0.3636, 0.5014, 0.0, 0.5014, 5.96e-08, 0.4851, 0.3636, 0.4851, 0.3636, 0.4851, 5.96e-08, 0.4851, 0.0, 0.4658, 0.3636, 0.4658, 0.3636, 0.4658, 0.0, 0.4658, 0.0, 0.4466, 0.3636, 0.4466, 0.3636, 0.4466, 0.0, 0.4466, 0.0, 0.4302, 0.3636, 0.4302, 0.7273, 0.6438, 0.3636, 0.6438, 0.3636, 0.6266, 0.7273, 0.6266, 0.7273, 0.6266, 0.3636, 0.6266, 0.3636, 0.6071, 0.7273, 0.6071, 0.3636, 0.5385, 0.7273, 0.5385, 0.7273, 0.5573, 0.3636, 0.5573, 0.3636, 0.5573, 0.7273, 0.5573, 0.7273, 0.5726, 0.3636, 0.5726, 0.0, 0.5014, 0.3636, 0.5014, 0.3636, 0.5178, 0.0, 0.5178, 0.0, 0.5178, 0.3636, 0.5178, 0.3636, 0.537, 0.0, 0.537, 0.0, 0.537, 0.3636, 0.537, 0.3636, 0.5563, 0.0, 0.5563, 0.0, 0.5563, 0.3636, 0.5563, 0.3636, 0.5726, 0.0, 0.5726, 0.3636, 0.359, 0.0, 0.359, 0.0, 0.3427, 0.3636, 0.3427, 0.3636, 0.3427, 0.0, 0.3427, 0.0, 0.3234, 0.3636, 0.3234, 0.3636, 0.3234, 0.0, 0.3234, 0.0, 0.3042, 0.3636, 0.3042, 0.3636, 0.3042, 0.0, 0.3042, 5.96e-08, 0.2878, 0.3636, 0.2878, 0.3636, 0.6438, 0.0, 0.6438, 2.98e-08, 0.6275, 0.3636, 0.6275, 0.3636, 0.6275, 2.98e-08, 0.6275, 2.98e-08, 0.6082, 0.3636, 0.6082, 0.3636, 0.6082, 2.98e-08, 0.6082, 2.98e-08, 0.589, 0.3636, 0.589, 0.3636, 0.589, 2.98e-08, 0.589, 0.0, 0.5726, 0.3636, 0.5726, 0.3636, 0.5017, 0.7273, 0.5017, 0.7273, 0.5189, 0.3636, 0.5189, 0.3636, 0.5189, 0.7273, 0.5189, 0.7273, 0.5385, 0.3636, 0.5385, -5.96e-08, 0.9399, 1.0, 0.9399, 1.0, 0.9535, -5.96e-08, 0.9535, 1.0, 0.1043, 5.96e-08, 0.1043, 5.96e-08, 0.08505, 1.0, 0.08505, 0.0, 0.8083, 1.0, 0.8083, 1.0, 0.8219, 0.0, 0.8219, 0.0, 0.8219, 1.0, 0.8219, 1.0, 0.8412, 0.0, 0.8412, 0.0, 0.8741, 1.0, 0.8741, 1.0, 0.8877, 0.0, 0.8877, 0.0, 0.8877, 1.0, 0.8877, 1.0, 0.907, -5.96e-08, 0.907, -5.96e-08, 0.907, 1.0, 0.907, 1.0, 0.9206, -5.96e-08, 0.9206, -5.96e-08, 0.9206, 1.0, 0.9206, 1.0, 0.9399, -5.96e-08, 0.9399, -5.96e-08, 0.9864, 1.0, 0.9864, 1.0, 1.0, -5.96e-08, 1.0, 1.0, 0.1236, 0.0, 0.1236, 0.0, 0.1043, 1.0, 0.1043, 0.0, 0.7754, 1.0, 0.7754, 1.0, 0.789, 0.0, 0.789, 0.0, 0.789, 1.0, 0.789, 1.0, 0.8083, 0.0, 0.8083, 0.0, 0.8412, 1.0, 0.8412, 1.0, 0.8548, 0.0, 0.8548, 0.0, 0.8548, 1.0, 0.8548, 1.0, 0.8741, 0.0, 0.8741, -5.96e-08, 0.9535, 1.0, 0.9535, 1.0, 0.9671, -5.96e-08, 0.9671, -5.96e-08, 0.9671, 1.0, 0.9671, 1.0, 0.9864, -5.96e-08, 0.9864, 0.9056, 0.01927, 0.4528, 0.01927, 0.4528, 5.96e-08, 0.9056, 1.788e-07, 0.4545, 0.05216, 5.96e-08, 0.05216, 5.96e-08, 0.03853, 0.4545, 0.03853, 0.4545, 0.03853, 5.96e-08, 0.03853, 5.96e-08, 0.01927, 0.4545, 0.01927, 5.96e-08, 0.05216, 0.4545, 0.05216, 0.4545, 0.06578, 5.96e-08, 0.06578, 5.96e-08, 0.06578, 0.4545, 0.06578, 0.4545, 0.08505, 5.96e-08, 0.08505, 0.4545, 0.2166, 5.96e-08, 0.2166, 5.96e-08, 0.203, 0.4545, 0.203, 0.4545, 0.203, 5.96e-08, 0.203, 5.96e-08, 0.1837, 0.4545, 0.1837, 0.4545, 0.1837, 5.96e-08, 0.1837, 5.96e-08, 0.1701, 0.4545, 0.1701, 5.96e-08, 1.49e-07, 0.4528, 0.0, 0.4528, 0.01927, 5.96e-08, 0.01927, 0.9091, 0.2166, 0.4545, 0.2166, 0.4545, 0.203, 0.9091, 0.203, 0.9091, 0.203, 0.4545, 0.203, 0.4545, 0.1837, 0.9091, 0.1837, 0.8182, 0.3179, 0.3636, 0.3179, 0.3636, 0.3043, 0.8182, 0.3043, 0.8182, 0.3043, 0.3636, 0.3043, 0.3636, 0.285, 0.8182, 0.285, 0.4545, 0.1701, 0.0, 0.1701, 5.96e-08, 0.1565, 0.4545, 0.1565, 0.4545, 0.1565, 5.96e-08, 0.1565, 0.0, 0.1372, 0.4545, 0.1372, 0.4545, 0.1372, 0.0, 0.1372, 0.0, 0.1236, 0.4545, 0.1236, 0.9073, 0.1837, 0.4545, 0.1837, 0.4545, 0.1645, 0.9073, 0.1645, 0.8182, 0.285, 0.3636, 0.285, 0.3636, 0.2714, 0.8182, 0.2714, 0.8182, 0.2714, 0.3636, 0.2714, 0.3636, 0.2521, 0.8182, 0.2521, 0.8182, 0.3837, 0.3636, 0.3837, 0.3636, 0.3701, 0.8182, 0.3701, 0.8182, 0.3701, 0.3636, 0.3701, 0.3636, 0.3508, 0.8182, 0.3508, 0.8182, 0.4767, 0.3636, 0.4767, 0.3636, 0.4631, 0.8182, 0.4631, 0.8182, 0.4631, 0.3636, 0.4631, 0.3636, 0.4439, 0.8182, 0.4439, 0.8182, 0.4439, 0.3636, 0.4439, 0.3636, 0.4302, 0.8182, 0.4302, 0.3636, 0.4767, 0.8164, 0.4767, 0.8164, 0.496, 0.3636, 0.496, 0.8182, 0.2495, 0.3636, 0.2495, 0.3636, 0.2359, 0.8182, 0.2359, 0.8182, 0.2359, 0.3636, 0.2359, 0.3636, 0.2166, 0.8182, 0.2166, 0.8182, 0.3508, 0.3636, 0.3508, 0.3636, 0.3372, 0.8182, 0.3372, 0.8182, 0.3372, 0.3636, 0.3372, 0.3636, 0.3179, 0.8182, 0.3179, 0.8182, 0.4302, 0.3636, 0.4302, 0.3636, 0.4166, 0.8182, 0.4166, 0.8182, 0.4166, 0.3636, 0.4166, 0.3636, 0.3973, 0.8182, 0.3973, 0.8182, 0.3973, 0.3636, 0.3973, 0.3636, 0.3837, 0.8182, 0.3837, 0.9091, 0.7425, 0.0, 0.7425, 0.0, 0.7289, 0.9091, 0.7289, 0.9091, 0.7289, 0.0, 0.7289, 0.0, 0.7096, 0.9091, 0.7096, 5.96e-08, 0.7425, 0.9091, 0.7425, 0.9091, 0.7561, 5.96e-08, 0.7561, 5.96e-08, 0.7561, 0.9091, 0.7561, 0.9091, 0.7754, 0.0, 0.7754, 0.0, 0.6438, 0.9091, 0.6438, 0.9091, 0.6575, 0.0, 0.6575, 0.0, 0.6575, 0.9091, 0.6575, 0.9091, 0.6767, 0.0, 0.6767, 0.0, 0.6767, 0.9091, 0.6767, 0.9091, 0.6904, 0.0, 0.6904, 0.0, 0.6904, 0.9091, 0.6904, 0.9091, 0.7096, 0.0, 0.7096, 0.8305, 0.2443, 0.8479, 0.2443, 0.8602, 0.2579, 0.8602, 0.2771, 0.8479, 0.2907, 0.8305, 0.2907, 0.8182, 0.2771, 0.8182, 0.2579, 0.5088, 0.03872, 0.5262, 0.03872, 0.5385, 0.05229, 0.5385, 0.07148, 0.5262, 0.08505, 0.5088, 0.08505, 0.4965, 0.07148, 0.4965, 0.05229, 0.4668, 0.03872, 0.4842, 0.03872, 0.4965, 0.05229, 0.4965, 0.07148, 0.4842, 0.08505, 0.4668, 0.08505, 0.4545, 0.07148, 0.4545, 0.05229, 0.8305, 0.3372, 0.8182, 0.3236, 0.8182, 0.3043, 0.8305, 0.2907, 0.8479, 0.2907, 0.8602, 0.3043, 0.8602, 0.3236, 0.8479, 0.3372, 0.8236, 0.5451, 0.8113, 0.5315, 0.8113, 0.5122, 0.8236, 0.4986, 0.841, 0.4986, 0.8533, 0.5122, 0.8533, 0.5315, 0.841, 0.5451, 0.7816, 0.5451, 0.7693, 0.5315, 0.7693, 0.5122, 0.7816, 0.4986, 0.799, 0.4986, 0.8113, 0.5122, 0.8113, 0.5315, 0.799, 0.5451, 0.7396, 0.5451, 0.7273, 0.5315, 0.7273, 0.5122, 0.7396, 0.4986, 0.757, 0.4986, 0.7693, 0.5122, 0.7693, 0.5315, 0.757, 0.5451, 0.763, 0.6438, 0.7466, 0.6363, 0.7341, 0.6224, 0.7273, 0.6043, 0.7273, 0.5846, 0.7341, 0.5665, 0.7466, 0.5526, 0.763, 0.5451, 0.7807, 0.5451, 0.7971, 0.5526, 0.8096, 0.5665, 0.8164, 0.5846, 0.8164, 0.6043, 0.8096, 0.6224, 0.7971, 0.6363, 0.7807, 0.6438, 0.8521, 0.6438, 0.8358, 0.6363, 0.8232, 0.6224, 0.8164, 0.6043, 0.8164, 0.5846, 0.8232, 0.5665, 0.8358, 0.5526, 0.8521, 0.5451, 0.8699, 0.5451, 0.8863, 0.5526, 0.8988, 0.5665, 0.9056, 0.5846, 0.9056, 0.6043, 0.8988, 0.6224, 0.8863, 0.6363, 0.8699, 0.6438, 0.8305, 0.3837, 0.8182, 0.3701, 0.8182, 0.3508, 0.8305, 0.3372, 0.8479, 0.3372, 0.8602, 0.3508, 0.8602, 0.3701, 0.8479, 0.3837, 0.8479, 0.4767, 0.8305, 0.4767, 0.8182, 0.4631, 0.8182, 0.4439, 0.8305, 0.4302, 0.8479, 0.4302, 0.8602, 0.4439, 0.8602, 0.4631, 0.8479, 0.4302, 0.8305, 0.4302, 0.8182, 0.4166, 0.8182, 0.3973, 0.8305, 0.3837, 0.8479, 0.3837, 0.8602, 0.3973, 0.8602, 0.4166])
me_cylinder_001.materials.append(mat_material_003)
me_cylinder_001.use_remesh_preserve_volume = False
me_cylinder_001.use_remesh_preserve_attributes = False
me_cylinder_001.use_mirror_vertex_groups = False
me_cylinder_001.update()
me_plane = bpy.data.meshes.new('Plane')
me_plane.from_pydata([(-5.0, -5.0, 0.0), (5.0, -5.0, 0.0), (-5.0, 5.0, 0.0), (5.0, 5.0, 0.0), (-5.0, 4.5, 0.0), (-5.0, 4.0, 0.0), (-5.0, 3.5, 0.0), (-5.0, 3.0, 0.0), (-5.0, 2.5, 0.0), (-5.0, 2.0, 0.0), (-5.0, 1.5, 0.0), (-5.0, 1.0, 0.0), (-5.0, 0.5, 0.0), (-5.0, 0.0, 0.0), (-5.0, -0.5, 0.0), (-5.0, -1.0, 0.0), (-5.0, -1.5, 0.0), (-5.0, -2.0, 0.0), (-5.0, -2.5, 0.0), (-5.0, -3.0, 0.0), (-5.0, -3.5, 0.0), (-5.0, -4.0, 0.0), (-5.0, -4.5, 0.0), (5.0, -4.5, 0.0), (5.0, -4.0, 0.0), (5.0, -3.5, 0.0), (5.0, -3.0, 0.0), (5.0, -2.5, 0.0), (5.0, -2.0, 0.0), (5.0, -1.5, 0.0), (5.0, -1.0, 0.0), (5.0, -0.5, 0.0), (5.0, 0.0, 0.0), (5.0, 0.5, 0.0), (5.0, 1.0, 0.0), (5.0, 1.5, 0.0), (5.0, 2.0, 0.0), (5.0, 2.5, 0.0), (5.0, 3.0, 0.0), (5.0, 3.5, 0.0), (5.0, 4.0, 0.0), (5.0, 4.5, 0.0), (-4.5, -5.0, 0.0), (-4.0, -5.0, 0.0), (-3.5, -5.0, 0.0), (-3.0, -5.0, 0.0), (-2.5, -5.0, 0.0), (-2.0, -5.0, 0.0), (-1.5, -5.0, 0.0), (-1.0, -5.0, 0.0), (-0.5, -5.0, 0.0), (0.0, -5.0, 0.0), (0.5, -5.0, 0.0), (1.0, -5.0, 0.0), (1.5, -5.0, 0.0), (2.0, -5.0, 0.0), (2.5, -5.0, 0.0), (3.0, -5.0, 0.0), (3.5, -5.0, 0.0), (4.0, -5.0, 0.0), (4.5, -5.0, 0.0), (4.5, 5.0, 0.0), (4.0, 5.0, 0.0), (3.5, 5.0, 0.0), (3.0, 5.0, 0.0), (2.5, 5.0, 0.0), (2.0, 5.0, 0.0), (1.5, 5.0, 0.0), (1.0, 5.0, 0.0), (0.5, 5.0, 0.0), (0.0, 5.0, 0.0), (-0.5, 5.0, 0.0), (-1.0, 5.0, 0.0), (-1.5, 5.0, 0.0), (-2.0, 5.0, 0.0), (-2.5, 5.0, 0.0), (-3.0, 5.0, 0.0), (-3.5, 5.0, 0.0), (-4.0, 5.0, 0.0), (-4.5, 5.0, 0.0)], [], [(41, 3, 61, 62, 63, 64, 65, 66, 67, 68, 69, 70, 71, 72, 73, 74, 75, 76, 77, 78, 79, 2, 4, 5, 6, 7, 8, 9, 10, 11, 12, 13, 14, 15, 16, 17, 18, 19, 20, 21, 22, 0, 42, 43, 44, 45, 46, 47, 48, 49, 50, 51, 52, 53, 54, 55, 56, 57, 58, 59, 60, 1, 23, 24, 25, 26, 27, 28, 29, 30, 31, 32, 33, 34, 35, 36, 37, 38, 39, 40)])
_uv = me_plane.uv_layers.new(name='UVMap')
_uv.uv.foreach_set('vector', [0.9999, 0.9499, 0.9999, 0.9999, 0.9499, 0.9999, 0.8999, 0.9999, 0.8499, 0.9999, 0.7999, 0.9999, 0.75, 0.9999, 0.7, 0.9999, 0.65, 0.9999, 0.6, 0.9999, 0.55, 0.9999, 0.5, 0.9999, 0.45, 0.9999, 0.4, 0.9999, 0.35, 0.9999, 0.3, 0.9999, 0.2501, 0.9999, 0.2001, 0.9999, 0.1501, 0.9999, 0.1001, 0.9999, 0.05009, 0.9999, 0.0001021, 0.9999, 0.0001019, 0.9499, 0.0001018, 0.8999, 0.0001018, 0.8499, 0.0001016, 0.7999, 0.0001015, 0.75, 0.0001013, 0.7, 0.0001011, 0.65, 0.0001009, 0.6, 0.0001008, 0.55, 0.0001007, 0.5, 0.0001006, 0.45, 0.0001005, 0.4, 0.0001005, 0.35, 0.0001003, 0.3, 0.0001002, 0.2501, 0.0001001, 0.2001, 0.0001001, 0.1501, 9.998e-05, 0.1001, 9.998e-05, 0.05009, 9.998e-05, 0.0001015, 0.05009, 0.0001015, 0.1001, 0.0001015, 0.1501, 0.0001015, 0.2001, 0.0001014, 0.25, 0.0001014, 0.3, 0.0001013, 0.35, 0.0001012, 0.4, 0.0001011, 0.45, 0.000101, 0.5, 0.000101, 0.55, 0.0001009, 0.6, 0.0001007, 0.65, 0.0001006, 0.7, 0.0001006, 0.7499, 0.0001004, 0.7999, 0.0001003, 0.8499, 0.0001002, 0.8999, 0.0001001, 0.9499, 9.998e-05, 0.9999, 9.998e-05, 0.9999, 0.05009, 0.9999, 0.1001, 0.9999, 0.1501, 0.9999, 0.2001, 0.9999, 0.25, 0.9999, 0.3, 0.9999, 0.35, 0.9999, 0.4, 0.9999, 0.45, 0.9999, 0.5, 0.9999, 0.55, 0.9999, 0.6, 0.9999, 0.65, 0.9999, 0.7, 0.9999, 0.7499, 0.9999, 0.7999, 0.9999, 0.8499, 0.9999, 0.8999])
me_plane.materials.append(mat_material_005)
me_plane.use_remesh_preserve_volume = False
me_plane.use_remesh_preserve_attributes = False
me_plane.use_mirror_vertex_groups = False
me_plane.update()

# ---- objects
ob_lamp_003 = bpy.data.objects.new('Lamp.003', light_lamp_003)
ob_lamp_002 = bpy.data.objects.new('Lamp.002', light_lamp_002)
ob_lamp_001 = bpy.data.objects.new('Lamp.001', light_lamp_001)
ob_camera = bpy.data.objects.new('Camera', cam_camera)
ob_plane = bpy.data.objects.new('Plane', me_plane_003)
ob_wand = bpy.data.objects.new('wand', me_plane_002)
ob_dach = bpy.data.objects.new('dach', me_plane_001)
ob_cube = bpy.data.objects.new('Cube', me_cube_001)
ob_dachstuhl = bpy.data.objects.new('dachstuhl', me_cylinder_001)
ob_boden = bpy.data.objects.new('boden', me_plane)
ob_lamp = bpy.data.objects.new('Lamp', light_lamp)

# ---- transforms, parenting, visibility, modifiers, constraints
ob_lamp_003.location = (-3.109, 4.168, 7.532)
ob_lamp_003.rotation_euler = (0.6503, 0.05522, 1.866)
ob_lamp_003.scale = (0.5, 0.5, 0.5)
ob_lamp_003.lock_rotations_4d = False
ob_lamp_003.empty_display_type = 'ARROWS'
ob_lamp_003.color = (0.0, 0.0, 0.0, 0.0)
ob_lamp_003.lineart.crease_threshold = 0.0
ob_lamp_002.location = (-3.109, -3.201, 7.532)
ob_lamp_002.rotation_euler = (0.6503, 0.05522, 1.866)
ob_lamp_002.scale = (0.5, 0.5, 0.5)
ob_lamp_002.lock_rotations_4d = False
ob_lamp_002.empty_display_type = 'ARROWS'
ob_lamp_002.color = (0.0, 0.0, 0.0, 0.0)
ob_lamp_002.lineart.crease_threshold = 0.0
ob_lamp_001.location = (3.425, -3.201, 7.532)
ob_lamp_001.rotation_euler = (0.6503, 0.05522, 1.866)
ob_lamp_001.scale = (0.5, 0.5, 0.5)
ob_lamp_001.lock_rotations_4d = False
ob_lamp_001.empty_display_type = 'ARROWS'
ob_lamp_001.color = (0.0, 0.0, 0.0, 0.0)
ob_lamp_001.lineart.crease_threshold = 0.0
ob_camera.location = (4.805, -6.22, 5.063)
ob_camera.rotation_euler = (1.091, -3.095e-06, 0.685)
ob_camera.scale = (1.0, 1.0, 1.0)
ob_camera.lineart.crease_threshold = 0.0
ob_plane.location = (0.0, -2.505, 0.5)
ob_plane.rotation_euler = (1.571, -0.0, 0.0)
ob_plane.scale = (0.5, 0.5, 0.5)
ob_plane.lineart.crease_threshold = 0.0
ob_wand.location = (0.0, 0.0, 0.0)
ob_wand.rotation_euler = (-0.0, 1.571, 0.0)
ob_wand.scale = (0.5, 0.5, 0.5)
ob_wand.lineart.crease_threshold = 0.0
_m = ob_wand.modifiers.new('Mirror', 'MIRROR')
_m.use_axis = (False, False, True)
_m.use_clip = True
ob_dach.location = (0.0, 0.0, 3.989)
ob_dach.scale = (0.5, 2.647, 0.5)
ob_dach.lineart.crease_threshold = 0.0
_m = ob_dach.modifiers.new('Mirror', 'MIRROR')
_m.use_clip = True
_m.merge_threshold = 0.022
ob_cube.location = (0.0, 0.0, 0.5)
ob_cube.scale = (0.5, 0.5, 0.5)
ob_cube.lineart.crease_threshold = 0.0
ob_dachstuhl.location = (0.0, 0.0, 0.0)
ob_dachstuhl.scale = (0.5, 0.5, 0.5)
ob_dachstuhl.lineart.crease_threshold = 0.0
_m = ob_dachstuhl.modifiers.new('Mirror', 'MIRROR')
_m.use_clip = True
ob_boden.location = (0.0, 0.0, 0.0)
ob_boden.scale = (0.5, 0.5, 0.5)
ob_boden.lineart.crease_threshold = 0.0
ob_lamp.location = (3.425, 4.262, 7.532)
ob_lamp.rotation_euler = (0.6503, 0.05522, 1.866)
ob_lamp.scale = (0.5, 0.5, 0.5)
ob_lamp.lock_rotations_4d = False
ob_lamp.empty_display_type = 'ARROWS'
ob_lamp.color = (0.0, 0.0, 0.0, 0.0)
ob_lamp.lineart.crease_threshold = 0.0

# ---- collection membership
col_collection_1.objects.link(ob_lamp_003)
col_collection_1.objects.link(ob_lamp_002)
col_collection_1.objects.link(ob_lamp_001)
col_collection_1.objects.link(ob_camera)
col_collection_1.objects.link(ob_plane)
col_collection_1.objects.link(ob_wand)
col_collection_1.objects.link(ob_dach)
col_collection_1.objects.link(ob_cube)
col_collection_1.objects.link(ob_dachstuhl)
col_collection_1.objects.link(ob_boden)
col_collection_1.objects.link(ob_lamp)

# ---- scene / render settings (as saved in the file)
scene.camera = ob_camera
scene.frame_start = 1; scene.frame_end = 250; scene.frame_set(174)
scene.render.engine = 'CYCLES'
scene.render.resolution_x = 800
scene.render.resolution_y = 800
scene.render.dither_intensity = 0.0
scene.render.film_transparent = True
scene.cycles.use_denoising = False
scene.cycles.samples = 128
scene.cycles.sampling_pattern = 'TABULATED_SOBOL'
scene.cycles.light_sampling_threshold = 0.0
scene.cycles.use_adaptive_sampling = False
scene.cycles.use_light_tree = False
scene.cycles.blur_glossy = 0.0
scene.cycles.sample_clamp_indirect = 0.0
scene.view_settings.view_transform = 'Standard'
bpy.context.view_layer.update()
